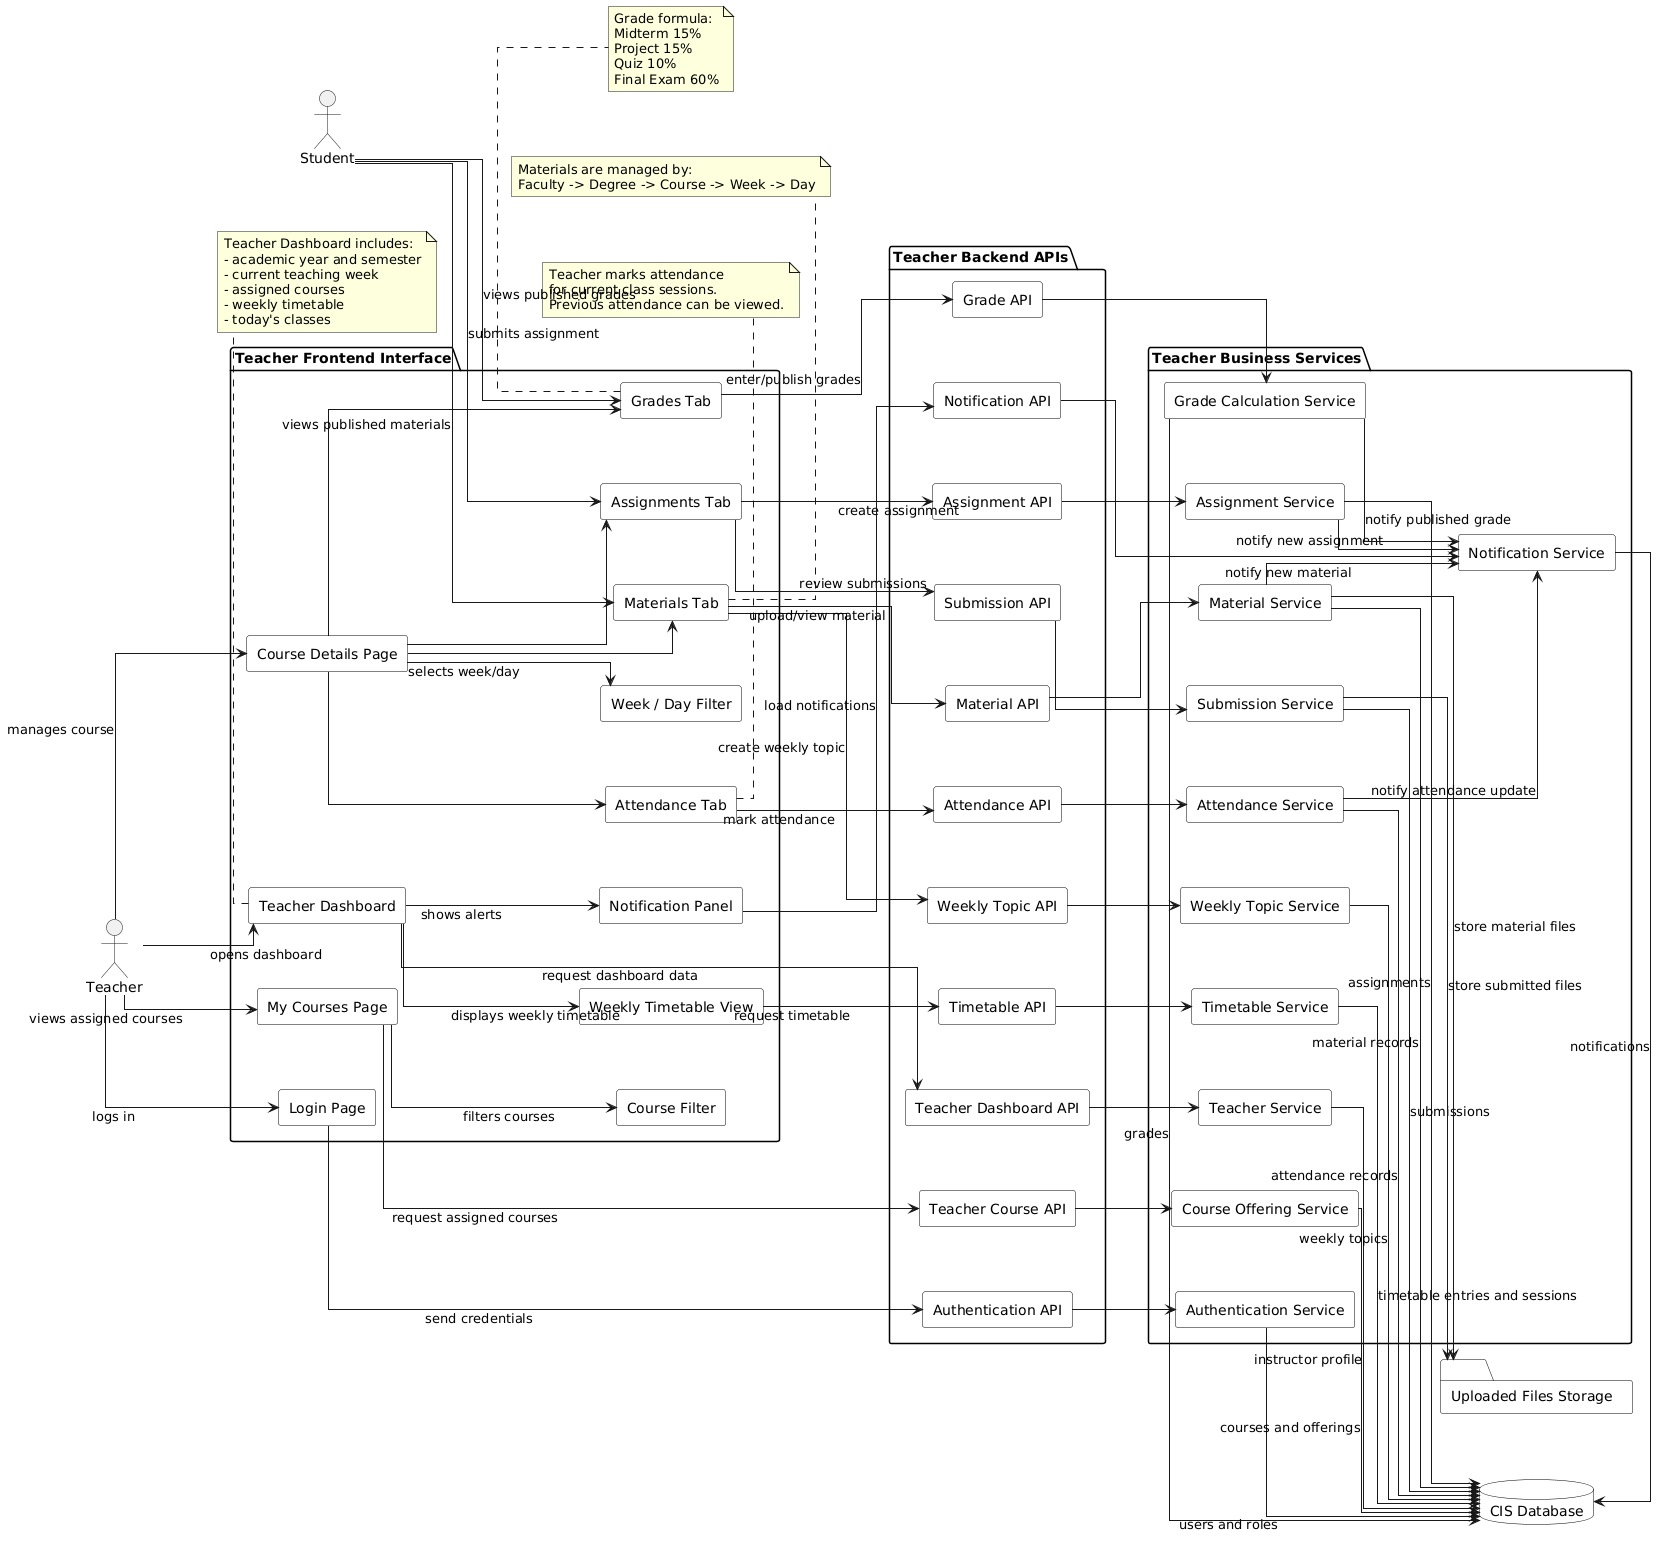

The diagram above was rendered by PlantUML. Its source (embedded in the PNG):
@startuml
left to right direction

skinparam backgroundColor white
skinparam shadowing false
skinparam linetype ortho
skinparam defaultFontName "Times New Roman"
skinparam componentStyle rectangle
skinparam nodesep 65
skinparam ranksep 75

skinparam component {
  BackgroundColor white
  BorderColor black
  FontColor black
}

skinparam database {
  BackgroundColor white
  BorderColor black
  FontColor black
}

skinparam folder {
  BackgroundColor white
  BorderColor black
  FontColor black
}

actor "Teacher" as Teacher
actor "Student" as Student

package "Teacher Frontend Interface" {

  component "Login Page" as LoginPage
  component "Teacher Dashboard" as Dashboard
  component "My Courses Page" as MyCourses
  component "Course Details Page" as CourseDetails

  component "Weekly Timetable View" as TimetableView
  component "Course Filter" as CourseFilter
  component "Week / Day Filter" as WeekDayFilter

  component "Materials Tab" as MaterialsTab
  component "Assignments Tab" as AssignmentsTab
  component "Attendance Tab" as AttendanceTab
  component "Grades Tab" as GradesTab

  component "Notification Panel" as NotificationPanel
}

package "Teacher Backend APIs" {

  component "Authentication API" as AuthAPI
  component "Teacher Dashboard API" as DashboardAPI
  component "Teacher Course API" as CourseAPI
  component "Timetable API" as TimetableAPI

  component "Weekly Topic API" as TopicAPI
  component "Material API" as MaterialAPI
  component "Assignment API" as AssignmentAPI
  component "Submission API" as SubmissionAPI

  component "Attendance API" as AttendanceAPI
  component "Grade API" as GradeAPI
  component "Notification API" as NotificationAPI
}

package "Teacher Business Services" {

  component "Authentication Service" as AuthService
  component "Teacher Service" as TeacherService
  component "Course Offering Service" as OfferingService
  component "Timetable Service" as TimetableService

  component "Weekly Topic Service" as TopicService
  component "Material Service" as MaterialService
  component "Assignment Service" as AssignmentService
  component "Submission Service" as SubmissionService

  component "Attendance Service" as AttendanceService
  component "Grade Calculation Service" as GradeService
  component "Notification Service" as NotificationService
}

database "CIS Database" as DB {
}

folder "Uploaded Files Storage" as Storage {
}

Teacher --> LoginPage : logs in
Teacher --> Dashboard : opens dashboard
Teacher --> MyCourses : views assigned courses
Teacher --> CourseDetails : manages course

Dashboard --> TimetableView : displays weekly timetable
Dashboard --> NotificationPanel : shows alerts
MyCourses --> CourseFilter : filters courses
CourseDetails --> WeekDayFilter : selects week/day

CourseDetails --> MaterialsTab
CourseDetails --> AssignmentsTab
CourseDetails --> AttendanceTab
CourseDetails --> GradesTab

Student --> MaterialsTab : views published materials
Student --> AssignmentsTab : submits assignment
Student --> GradesTab : views published grades

LoginPage --> AuthAPI : send credentials
Dashboard --> DashboardAPI : request dashboard data
MyCourses --> CourseAPI : request assigned courses
TimetableView --> TimetableAPI : request timetable

MaterialsTab --> TopicAPI : create weekly topic
MaterialsTab --> MaterialAPI : upload/view material
AssignmentsTab --> AssignmentAPI : create assignment
AssignmentsTab --> SubmissionAPI : review submissions
AttendanceTab --> AttendanceAPI : mark attendance
GradesTab --> GradeAPI : enter/publish grades
NotificationPanel --> NotificationAPI : load notifications

AuthAPI --> AuthService
DashboardAPI --> TeacherService
CourseAPI --> OfferingService
TimetableAPI --> TimetableService

TopicAPI --> TopicService
MaterialAPI --> MaterialService
AssignmentAPI --> AssignmentService
SubmissionAPI --> SubmissionService
AttendanceAPI --> AttendanceService
GradeAPI --> GradeService
NotificationAPI --> NotificationService

AuthService --> DB : users and roles
TeacherService --> DB : instructor profile
OfferingService --> DB : courses and offerings
TimetableService --> DB : timetable entries and sessions

TopicService --> DB : weekly topics
MaterialService --> DB : material records
AssignmentService --> DB : assignments
SubmissionService --> DB : submissions
AttendanceService --> DB : attendance records
GradeService --> DB : grades
NotificationService --> DB : notifications

MaterialService --> Storage : store material files
SubmissionService --> Storage : store submitted files

MaterialService --> NotificationService : notify new material
AssignmentService --> NotificationService : notify new assignment
GradeService --> NotificationService : notify published grade
AttendanceService --> NotificationService : notify attendance update

note bottom of Dashboard
Teacher Dashboard includes:
- academic year and semester
- current teaching week
- assigned courses
- weekly timetable
- today's classes
end note

note bottom of MaterialsTab
Materials are managed by:
Faculty -> Degree -> Course -> Week -> Day
end note

note bottom of AttendanceTab
Teacher marks attendance
for current class sessions.
Previous attendance can be viewed.
end note

note bottom of GradesTab
Grade formula:
Midterm 15%
Project 15%
Quiz 10%
Final Exam 60%
end note
@enduml